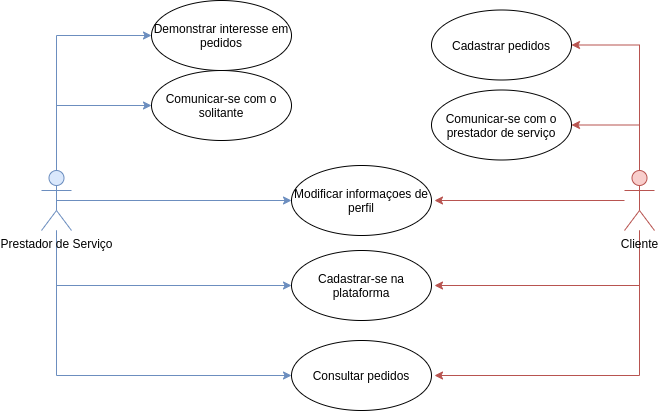

The diagram above was exported from draw.io. Its source (the exported page's mxGraphModel, read from the mxfile embedded in the PNG):
<mxGraphModel dx="868" dy="461" grid="1" gridSize="10" guides="1" tooltips="1" connect="1" arrows="1" fold="1" page="1" pageScale="1" pageWidth="1100" pageHeight="1700" math="0" shadow="0">
  <root>
    <mxCell id="0" />
    <mxCell id="1" parent="0" />
    <mxCell id="bWLjqeFcYg7FT3waZNj8-10" style="edgeStyle=orthogonalEdgeStyle;rounded=0;orthogonalLoop=1;jettySize=auto;html=1;exitX=0.75;exitY=0.1;exitDx=0;exitDy=0;exitPerimeter=0;entryX=0;entryY=0.5;entryDx=0;entryDy=0;fillColor=#dae8fc;strokeColor=#6c8ebf;" edge="1" parent="1" source="bWLjqeFcYg7FT3waZNj8-1" target="bWLjqeFcYg7FT3waZNj8-2">
      <mxGeometry relative="1" as="geometry">
        <Array as="points">
          <mxPoint x="115" y="186" />
          <mxPoint x="115" y="45" />
        </Array>
      </mxGeometry>
    </mxCell>
    <mxCell id="bWLjqeFcYg7FT3waZNj8-11" style="edgeStyle=orthogonalEdgeStyle;rounded=0;orthogonalLoop=1;jettySize=auto;html=1;exitX=0.5;exitY=0;exitDx=0;exitDy=0;exitPerimeter=0;entryX=0;entryY=0.5;entryDx=0;entryDy=0;fillColor=#dae8fc;strokeColor=#6c8ebf;" edge="1" parent="1" source="bWLjqeFcYg7FT3waZNj8-1" target="bWLjqeFcYg7FT3waZNj8-3">
      <mxGeometry relative="1" as="geometry" />
    </mxCell>
    <mxCell id="bWLjqeFcYg7FT3waZNj8-18" style="edgeStyle=orthogonalEdgeStyle;rounded=0;orthogonalLoop=1;jettySize=auto;html=1;exitX=0.5;exitY=0.5;exitDx=0;exitDy=0;exitPerimeter=0;entryX=0;entryY=0.5;entryDx=0;entryDy=0;fillColor=#dae8fc;strokeColor=#6c8ebf;" edge="1" parent="1" source="bWLjqeFcYg7FT3waZNj8-1" target="bWLjqeFcYg7FT3waZNj8-15">
      <mxGeometry relative="1" as="geometry" />
    </mxCell>
    <mxCell id="bWLjqeFcYg7FT3waZNj8-25" style="edgeStyle=orthogonalEdgeStyle;rounded=0;orthogonalLoop=1;jettySize=auto;html=1;entryX=0;entryY=0.5;entryDx=0;entryDy=0;fillColor=#dae8fc;strokeColor=#6c8ebf;" edge="1" parent="1" source="bWLjqeFcYg7FT3waZNj8-1" target="bWLjqeFcYg7FT3waZNj8-21">
      <mxGeometry relative="1" as="geometry">
        <Array as="points">
          <mxPoint x="115" y="385" />
        </Array>
      </mxGeometry>
    </mxCell>
    <mxCell id="bWLjqeFcYg7FT3waZNj8-26" style="edgeStyle=orthogonalEdgeStyle;rounded=0;orthogonalLoop=1;jettySize=auto;html=1;entryX=0;entryY=0.5;entryDx=0;entryDy=0;fillColor=#dae8fc;strokeColor=#6c8ebf;" edge="1" parent="1" source="bWLjqeFcYg7FT3waZNj8-1" target="bWLjqeFcYg7FT3waZNj8-20">
      <mxGeometry relative="1" as="geometry">
        <Array as="points">
          <mxPoint x="115" y="295" />
        </Array>
      </mxGeometry>
    </mxCell>
    <mxCell id="bWLjqeFcYg7FT3waZNj8-1" value="Prestador de Serviço" style="shape=umlActor;verticalLabelPosition=bottom;verticalAlign=top;html=1;fillColor=#dae8fc;strokeColor=#6c8ebf;" vertex="1" parent="1">
      <mxGeometry x="100" y="180" width="30" height="60" as="geometry" />
    </mxCell>
    <mxCell id="bWLjqeFcYg7FT3waZNj8-2" value="Demonstrar interesse em pedidos" style="ellipse;whiteSpace=wrap;html=1;" vertex="1" parent="1">
      <mxGeometry x="210" y="10" width="140" height="70" as="geometry" />
    </mxCell>
    <mxCell id="bWLjqeFcYg7FT3waZNj8-3" value="Comunicar-se com o solitante" style="ellipse;whiteSpace=wrap;html=1;" vertex="1" parent="1">
      <mxGeometry x="210" y="80" width="140" height="70" as="geometry" />
    </mxCell>
    <mxCell id="bWLjqeFcYg7FT3waZNj8-4" value="Cadastrar pedidos" style="ellipse;whiteSpace=wrap;html=1;" vertex="1" parent="1">
      <mxGeometry x="490" y="19.5" width="140" height="70" as="geometry" />
    </mxCell>
    <mxCell id="bWLjqeFcYg7FT3waZNj8-5" value="Comunicar-se com o prestador de serviço" style="ellipse;whiteSpace=wrap;html=1;" vertex="1" parent="1">
      <mxGeometry x="490" y="99.5" width="140" height="70" as="geometry" />
    </mxCell>
    <mxCell id="bWLjqeFcYg7FT3waZNj8-22" style="edgeStyle=orthogonalEdgeStyle;rounded=0;orthogonalLoop=1;jettySize=auto;html=1;entryX=1;entryY=0.5;entryDx=0;entryDy=0;fillColor=#f8cecc;strokeColor=#b85450;" edge="1" parent="1" source="bWLjqeFcYg7FT3waZNj8-12">
      <mxGeometry relative="1" as="geometry">
        <mxPoint x="493" y="385" as="targetPoint" />
        <Array as="points">
          <mxPoint x="698" y="385" />
        </Array>
      </mxGeometry>
    </mxCell>
    <mxCell id="bWLjqeFcYg7FT3waZNj8-23" style="edgeStyle=orthogonalEdgeStyle;rounded=0;orthogonalLoop=1;jettySize=auto;html=1;entryX=1;entryY=0.5;entryDx=0;entryDy=0;fillColor=#f8cecc;strokeColor=#b85450;" edge="1" parent="1" source="bWLjqeFcYg7FT3waZNj8-12">
      <mxGeometry relative="1" as="geometry">
        <mxPoint x="493" y="295" as="targetPoint" />
        <Array as="points">
          <mxPoint x="698" y="295" />
        </Array>
      </mxGeometry>
    </mxCell>
    <mxCell id="bWLjqeFcYg7FT3waZNj8-27" style="edgeStyle=orthogonalEdgeStyle;rounded=0;orthogonalLoop=1;jettySize=auto;html=1;entryX=1;entryY=0.5;entryDx=0;entryDy=0;fillColor=#f8cecc;strokeColor=#b85450;" edge="1" parent="1" source="bWLjqeFcYg7FT3waZNj8-12">
      <mxGeometry relative="1" as="geometry">
        <mxPoint x="493" y="210" as="targetPoint" />
      </mxGeometry>
    </mxCell>
    <mxCell id="bWLjqeFcYg7FT3waZNj8-28" style="edgeStyle=orthogonalEdgeStyle;rounded=0;orthogonalLoop=1;jettySize=auto;html=1;entryX=1;entryY=0.5;entryDx=0;entryDy=0;fillColor=#f8cecc;strokeColor=#b85450;" edge="1" parent="1" source="bWLjqeFcYg7FT3waZNj8-12" target="bWLjqeFcYg7FT3waZNj8-4">
      <mxGeometry relative="1" as="geometry">
        <Array as="points">
          <mxPoint x="698" y="55" />
        </Array>
      </mxGeometry>
    </mxCell>
    <mxCell id="bWLjqeFcYg7FT3waZNj8-29" style="edgeStyle=orthogonalEdgeStyle;rounded=0;orthogonalLoop=1;jettySize=auto;html=1;entryX=1;entryY=0.5;entryDx=0;entryDy=0;fillColor=#f8cecc;strokeColor=#b85450;" edge="1" parent="1" source="bWLjqeFcYg7FT3waZNj8-12" target="bWLjqeFcYg7FT3waZNj8-5">
      <mxGeometry relative="1" as="geometry">
        <Array as="points">
          <mxPoint x="698" y="135" />
        </Array>
      </mxGeometry>
    </mxCell>
    <mxCell id="bWLjqeFcYg7FT3waZNj8-12" value="Cliente" style="shape=umlActor;verticalLabelPosition=bottom;verticalAlign=top;html=1;fillColor=#f8cecc;strokeColor=#b85450;" vertex="1" parent="1">
      <mxGeometry x="683" y="180" width="30" height="60" as="geometry" />
    </mxCell>
    <mxCell id="bWLjqeFcYg7FT3waZNj8-15" value="Modificar informaçoes de perfil" style="ellipse;whiteSpace=wrap;html=1;" vertex="1" parent="1">
      <mxGeometry x="350" y="175" width="140" height="70" as="geometry" />
    </mxCell>
    <mxCell id="bWLjqeFcYg7FT3waZNj8-20" value="Cadastrar-se na plataforma" style="ellipse;whiteSpace=wrap;html=1;" vertex="1" parent="1">
      <mxGeometry x="350" y="260" width="140" height="70" as="geometry" />
    </mxCell>
    <mxCell id="bWLjqeFcYg7FT3waZNj8-21" value="Consultar pedidos" style="ellipse;whiteSpace=wrap;html=1;" vertex="1" parent="1">
      <mxGeometry x="350" y="350" width="140" height="70" as="geometry" />
    </mxCell>
  </root>
</mxGraphModel>